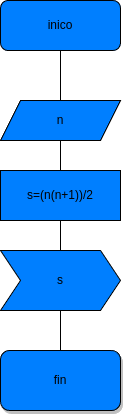

The diagram above was exported from draw.io. Its source (the exported page's mxGraphModel, read from the mxfile embedded in the PNG):
<mxGraphModel dx="303" dy="337" grid="1" gridSize="10" guides="1" tooltips="1" connect="1" arrows="1" fold="1" page="1" pageScale="1" pageWidth="827" pageHeight="1169" math="0" shadow="0">
  <root>
    <mxCell id="0" />
    <mxCell id="1" parent="0" />
    <mxCell id="3" style="edgeStyle=none;html=1;" edge="1" parent="1" source="2">
      <mxGeometry relative="1" as="geometry">
        <mxPoint x="150" y="210" as="targetPoint" />
        <Array as="points">
          <mxPoint x="150" y="160" />
        </Array>
      </mxGeometry>
    </mxCell>
    <mxCell id="2" value="inico" style="rounded=1;whiteSpace=wrap;html=1;fillColor=#007FFF;" vertex="1" parent="1">
      <mxGeometry x="90" y="80" width="120" height="50" as="geometry" />
    </mxCell>
    <mxCell id="5" style="edgeStyle=none;html=1;" edge="1" parent="1" source="4">
      <mxGeometry relative="1" as="geometry">
        <mxPoint x="150" y="270" as="targetPoint" />
      </mxGeometry>
    </mxCell>
    <mxCell id="4" value="n" style="shape=parallelogram;perimeter=parallelogramPerimeter;whiteSpace=wrap;html=1;fixedSize=1;fillColor=#007FFF;" vertex="1" parent="1">
      <mxGeometry x="90" y="180" width="120" height="40" as="geometry" />
    </mxCell>
    <mxCell id="7" style="edgeStyle=none;html=1;" edge="1" parent="1" source="6">
      <mxGeometry relative="1" as="geometry">
        <mxPoint x="150" y="350" as="targetPoint" />
      </mxGeometry>
    </mxCell>
    <mxCell id="6" value="s=(n(n+1))/2" style="whiteSpace=wrap;html=1;fillColor=#007FFF;" vertex="1" parent="1">
      <mxGeometry x="90" y="250" width="120" height="50" as="geometry" />
    </mxCell>
    <mxCell id="9" style="edgeStyle=none;html=1;" edge="1" parent="1" source="8">
      <mxGeometry relative="1" as="geometry">
        <mxPoint x="150" y="440" as="targetPoint" />
      </mxGeometry>
    </mxCell>
    <mxCell id="8" value="s" style="shape=step;perimeter=stepPerimeter;whiteSpace=wrap;html=1;fixedSize=1;fillColor=#007FFF;" vertex="1" parent="1">
      <mxGeometry x="90" y="330" width="120" height="60" as="geometry" />
    </mxCell>
    <mxCell id="11" value="fin" style="rounded=1;whiteSpace=wrap;html=1;shadow=1;fillColor=#007FFF;" vertex="1" parent="1">
      <mxGeometry x="90" y="430" width="120" height="60" as="geometry" />
    </mxCell>
  </root>
</mxGraphModel>